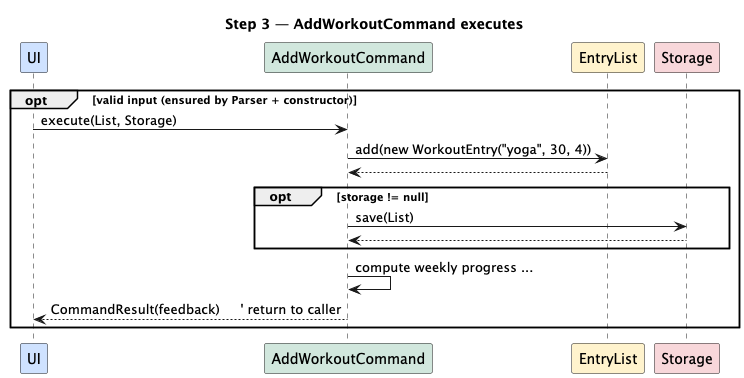

The diagram above was rendered by PlantUML. Its source (embedded in the PNG):
@startuml
skinparam backgroundColor #FFFFFF
skinparam shadowing false
skinparam ParticipantBorderRadius 0

title Step 3 — AddWorkoutCommand executes 

participant "UI" as UI  #CFE2FF
participant AddWorkoutCommand as Cmd #D1E7DD
participant EntryList as List        #FFF3CD
participant Storage                  #F8D7DA

opt valid input (ensured by Parser + constructor)
  UI -> Cmd : execute(List, Storage)
  Cmd -> List : add(new WorkoutEntry("yoga", 30, 4))
  List --> Cmd :

  opt storage != null
    Cmd -> Storage : save(List)
    Storage --> Cmd :
  end

  Cmd -> Cmd : compute weekly progress ...
  Cmd --> UI : CommandResult(feedback)     ' return to caller
end
@enduml